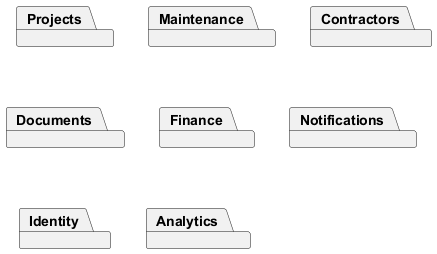

The diagram above was rendered by PlantUML. Its source (embedded in the PNG):
@startuml
skinparam packageStyle rectangle
package Projects
package Maintenance
package Contractors
package Documents
package Finance
package Notifications
package Identity
package Analytics
@enduml